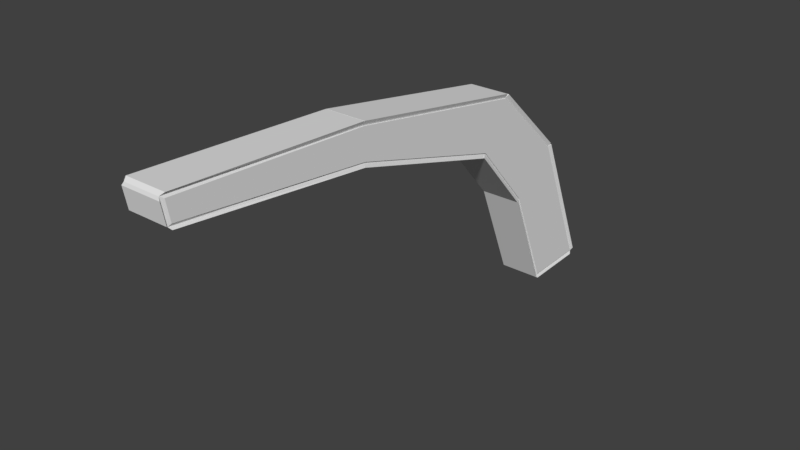 # Source: excavator-arm_1.blend  (saved by Blender 2.79.0; exported with 4.5.12 LTS)
import bpy
from mathutils import Matrix  # noqa: F401  (used for matrix-valued properties, if any)

bpy.ops.wm.read_factory_settings(use_empty=True)
scene = bpy.context.scene
scene.name = 'Scene'

# ---- collections
col_collection_1 = bpy.data.collections.new('Collection 1'); scene.collection.children.link(col_collection_1)

# ---- world
world_world = bpy.data.worlds.new('World'); scene.world = world_world
world_world.color = (0.05088, 0.05088, 0.05088)
world_world.use_sun_shadow = False
world_world.sun_shadow_jitter_overblur = 0.0
world_world.cycles.sampling_method = 'MANUAL'

# ---- meshes
me_cube_001 = bpy.data.meshes.new('Cube.001')
me_cube_001.from_pydata([(-1.0, -3.249, 0.1888), (-1.0, -3.32, 0.5881), (-1.0, 4.408, -3.76), (-1.0, 5.492, -3.732), (1.0, -3.249, 0.1888), (1.0, -3.32, 0.5881), (1.0, 4.408, -3.76), (1.0, 5.492, -3.732), (-1.0, 2.72, -0.9107), (1.0, 2.72, -0.9107), (-1.0, 3.199, -0.1734), (1.0, 3.199, -0.1734), (-1.0, 4.486, -1.385), (1.0, 4.486, -1.385), (-1.0, -0.006082, -0.128), (1.0, -0.006082, -0.128), (1.0, 3.711, -2.038), (-1.0, 3.711, -2.038), (-1.0, -0.03178, 0.3809), (1.0, -0.03178, 0.3809), (-1.076, -3.204, 0.223), (-1.076, -3.263, 0.5533), (-1.076, -0.03178, 0.3809), (-1.076, 3.199, -0.1734), (-1.076, 4.486, -1.385), (-1.076, 5.447, -3.702), (-1.076, 4.408, -3.733), (-1.076, 3.711, -2.038), (-1.076, 2.72, -0.9107), (-1.076, -0.006082, -0.128), (-1.095, 4.41, -3.809), (-1.095, 5.45, -3.777), (1.095, 5.45, -3.777), (1.095, 4.41, -3.809), (1.076, 4.408, -3.733), (1.076, 5.447, -3.702), (1.076, 4.486, -1.385), (1.076, 3.199, -0.1734), (1.076, -0.03178, 0.3809), (1.076, -3.263, 0.5533), (1.076, -3.204, 0.223), (1.076, -0.006082, -0.128), (1.076, 2.72, -0.9107), (1.076, 3.711, -2.038), (1.092, -3.279, 0.2098), (1.092, -3.337, 0.5401), (-1.092, -3.337, 0.5401), (-1.092, -3.279, 0.2098), (-1.113, 2.699, -0.9833), (1.113, 2.699, -0.9833), (1.113, -0.02692, -0.2005), (-1.113, -0.02692, -0.2005), (-1.113, 4.338, -3.762), (1.113, 4.338, -3.762), (1.113, 3.641, -2.067), (-1.113, 3.641, -2.067), (1.12, 3.212, -0.09892), (-1.12, 3.212, -0.09892), (-1.12, -0.01902, 0.4554), (1.12, -0.01902, 0.4554), (-1.113, -0.01432, -0.203), (1.113, -0.01432, -0.203), (1.113, -3.212, 0.148), (-1.113, -3.212, 0.148), (1.12, 4.538, -1.33), (-1.12, 4.538, -1.33), (-1.12, 3.251, -0.1184), (1.12, 3.251, -0.1184), (1.12, 5.517, -3.673), (-1.12, 5.517, -3.673), (-1.12, 4.556, -1.356), (1.12, 4.556, -1.356), (-1.113, 3.654, -2.088), (1.113, 3.654, -2.088), (1.113, 2.663, -0.9605), (-1.113, 2.663, -0.9605), (1.12, -0.02776, 0.4563), (-1.12, -0.02776, 0.4563), (-1.12, -3.259, 0.6288), (1.12, -3.259, 0.6288)], [], [(20, 21, 22, 23, 24, 25, 26, 27, 28, 29), (1, 21, 20, 0), (18, 22, 21, 1), (10, 23, 22, 18), (12, 24, 23, 10), (3, 25, 24, 12), (2, 26, 25, 3), (17, 27, 26, 2), (8, 28, 27, 17), (14, 29, 28, 8), (0, 20, 29, 14), (30, 31, 32, 33), (3, 31, 30, 2), (7, 32, 31, 3), (6, 33, 32, 7), (2, 30, 33, 6), (34, 35, 36, 37, 38, 39, 40, 41, 42, 43), (7, 35, 34, 6), (13, 36, 35, 7), (11, 37, 36, 13), (19, 38, 37, 11), (5, 39, 38, 19), (4, 40, 39, 5), (15, 41, 40, 4), (9, 42, 41, 15), (16, 43, 42, 9), (6, 34, 43, 16), (44, 45, 46, 47), (5, 45, 44, 4), (1, 46, 45, 5), (0, 47, 46, 1), (4, 44, 47, 0), (48, 49, 50, 51), (9, 49, 48, 8), (15, 50, 49, 9), (14, 51, 50, 15), (8, 48, 51, 14), (52, 53, 54, 55), (6, 53, 52, 2), (16, 54, 53, 6), (17, 55, 54, 16), (2, 52, 55, 17), (56, 57, 58, 59), (10, 57, 56, 11), (18, 58, 57, 10), (19, 59, 58, 18), (11, 56, 59, 19), (60, 61, 62, 63), (15, 61, 60, 14), (4, 62, 61, 15), (0, 63, 62, 4), (14, 60, 63, 0), (64, 65, 66, 67), (12, 65, 64, 13), (10, 66, 65, 12), (11, 67, 66, 10), (13, 64, 67, 11), (68, 69, 70, 71), (3, 69, 68, 7), (12, 70, 69, 3), (13, 71, 70, 12), (7, 68, 71, 13), (72, 73, 74, 75), (16, 73, 72, 17), (9, 74, 73, 16), (8, 75, 74, 9), (17, 72, 75, 8), (76, 77, 78, 79), (18, 77, 76, 19), (1, 78, 77, 18), (5, 79, 78, 1), (19, 76, 79, 5)])
me_cube_001.use_remesh_preserve_volume = False
me_cube_001.use_remesh_preserve_attributes = False
me_cube_001.use_mirror_vertex_groups = False
me_cube_001.update()

# ---- objects
ob_cube = bpy.data.objects.new('Cube', me_cube_001)

# ---- transforms, parenting, visibility, modifiers, constraints
ob_cube.location = (0.0, 0.0, 0.0)
ob_cube.scale = (0.3, 1.0, 1.0)
ob_cube.lineart.crease_threshold = 0.0

# ---- collection membership
col_collection_1.objects.link(ob_cube)

# ---- scene / render settings (as saved in the file)
scene.frame_start = 1; scene.frame_end = 250; scene.frame_set(1)
scene.render.engine = 'BLENDER_EEVEE_NEXT'
scene.render.resolution_percentage = 50
scene.render.dither_intensity = 0.0
scene.cycles.use_denoising = False
scene.cycles.samples = 128
scene.cycles.sampling_pattern = 'TABULATED_SOBOL'
scene.cycles.use_adaptive_sampling = False
scene.cycles.use_light_tree = False
scene.cycles.blur_glossy = 0.0
scene.cycles.sample_clamp_indirect = 0.0
scene.view_settings.view_transform = 'Standard'
bpy.context.view_layer.update()

# ---- added for rendering (the .blend has no active camera and no usable light): camera, sun
cam_auto = bpy.data.cameras.new('AutoCamera')
cam_auto.lens = 50.0
cam_auto.sensor_width = 36.0
cam_auto.clip_end = 1000.0
ob_auto_camera = bpy.data.objects.new('AutoCamera', cam_auto)
scene.collection.objects.link(ob_auto_camera)
ob_auto_camera.location = (9.18464, -9.93165, 5.7578)
ob_auto_camera.rotation_euler = (1.09748, -7.21219e-08, 0.694738)
scene.camera = ob_auto_camera
light_auto_sun = bpy.data.lights.new('AutoSun', 'SUN')
light_auto_sun.energy = 3.0
light_auto_sun.angle = 0.0523599
ob_auto_sun = bpy.data.objects.new('AutoSun', light_auto_sun)
scene.collection.objects.link(ob_auto_sun)
ob_auto_sun.rotation_euler = (0.872665, 0.174533, 0.523599)
bpy.context.view_layer.update()
